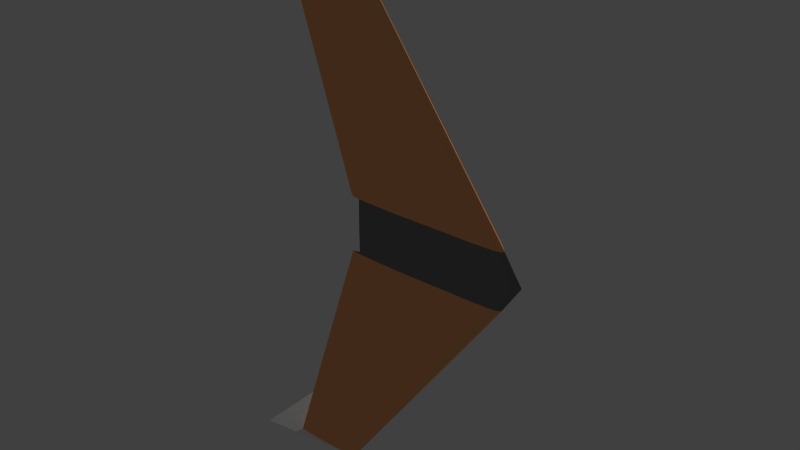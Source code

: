 # Source: zagi_noelevons.blend  (saved by Blender 2.69.0; exported with 4.5.12 LTS)
import bpy
from mathutils import Matrix  # noqa: F401  (used for matrix-valued properties, if any)

bpy.ops.wm.read_factory_settings(use_empty=True)
scene = bpy.context.scene
scene.name = 'Scene'

# ---- collections
col_collection_1 = bpy.data.collections.new('Collection 1'); scene.collection.children.link(col_collection_1)

# ---- materials (node trees are filled in below, after node groups)
mat_material_0 = bpy.data.materials.new('material_0')
mat_material_0.alpha_threshold = 0.0
mat_material_0.use_transparent_shadow = False
mat_material_0.diffuse_color = (1.0, 1.0, 1.0, 1.0)
mat_material_0.specular_color = (0.5, 0.5, 0.5)
mat_material_0.roughness = 0.5
mat_material_0.specular_intensity = 0.1
mat_material_0.line_color = (0.0, 0.0, 0.0, 1.0)
mat_material_2 = bpy.data.materials.new('material_2')
mat_material_2.alpha_threshold = 0.0
mat_material_2.use_transparent_shadow = False
mat_material_2.diffuse_color = (1.0, 0.439, 0.176, 1.0)
mat_material_2.specular_color = (0.5, 0.5, 0.5)
mat_material_2.roughness = 0.5
mat_material_2.specular_intensity = 0.1
mat_material_2.line_color = (0.0, 0.0, 0.0, 1.0)
mat_material_1 = bpy.data.materials.new('material_1')
mat_material_1.alpha_threshold = 0.0
mat_material_1.use_transparent_shadow = False
mat_material_1.diffuse_color = (0.2, 0.2, 0.2, 1.0)
mat_material_1.specular_color = (0.5, 0.5, 0.5)
mat_material_1.roughness = 0.5
mat_material_1.specular_intensity = 0.1
mat_material_1.line_color = (0.0, 0.0, 0.0, 1.0)

# ---- node groups
ng_auto_smooth = bpy.data.node_groups.new('Auto Smooth', 'GeometryNodeTree')
_s = ng_auto_smooth.interface.new_socket(name='Geometry', in_out='OUTPUT', socket_type='NodeSocketGeometry')
_s = ng_auto_smooth.interface.new_socket(name='Geometry', in_out='INPUT', socket_type='NodeSocketGeometry')
_s = ng_auto_smooth.interface.new_socket(name='Angle', in_out='INPUT', socket_type='NodeSocketFloat')
_s.subtype = 'ANGLE'
_s.min_value = 0.0
_s.max_value = 3.142
ng_auto_smooth.is_modifier = True
_N = ng_auto_smooth.nodes; _L = ng_auto_smooth.links
n0 = _N.new('NodeGroupOutput'); n0.name = 'Group Output'; n0.location = (480, -100)
n1 = _N.new('NodeGroupInput'); n1.name = 'Group Input'; n1.location = (-420, -300)
n2 = _N.new('NodeGroupInput'); n2.name = 'Group Input.001'; n2.location = (-60, -100)
n3 = _N.new('GeometryNodeSetShadeSmooth'); n3.name = 'Set Shade Smooth'; n3.location = (120, -100)
n3.domain = 'EDGE'
n4 = _N.new('GeometryNodeSetShadeSmooth'); n4.name = 'Set Shade Smooth.001'; n4.location = (300, -100)
n5 = _N.new('GeometryNodeInputMeshEdgeAngle'); n5.name = 'Edge Angle'; n5.location = (-420, -220)
n6 = _N.new('GeometryNodeInputEdgeSmooth'); n6.name = 'Is Edge Smooth'; n6.location = (-60, -160)
n7 = _N.new('GeometryNodeInputShadeSmooth'); n7.name = 'Is Face Smooth'; n7.location = (-240, -340)
n8 = _N.new('FunctionNodeBooleanMath'); n8.name = 'Boolean Math'; n8.location = (-60, -220)
n9 = _N.new('FunctionNodeCompare'); n9.name = 'Compare'; n9.location = (-240, -180)
n9.operation = 'LESS_EQUAL'
_L.new(n5.outputs[0], n9.inputs[0])
_L.new(n4.outputs[0], n0.inputs[0])
_L.new(n1.outputs[1], n9.inputs[1])
_L.new(n9.outputs[0], n8.inputs[0])
_L.new(n7.outputs[0], n8.inputs[1])
_L.new(n2.outputs[0], n3.inputs[0])
_L.new(n6.outputs[0], n3.inputs[1])
_L.new(n3.outputs[0], n4.inputs[0])
_L.new(n8.outputs[0], n3.inputs[2])
n0.is_active_output = True

# ---- material node trees

# ---- world
world_world = bpy.data.worlds.new('World'); scene.world = world_world
world_world.color = (0.05088, 0.05088, 0.05088)
world_world.use_sun_shadow = False
world_world.sun_shadow_jitter_overblur = 0.0
world_world.cycles.sampling_method = 'MANUAL'
world_world.cycles.sample_map_resolution = 256

# ---- lights
light_lamp = bpy.data.lights.new('Lamp', 'POINT')
light_lamp.transmission_factor = 0.0
light_lamp.cutoff_distance = 30.0
light_lamp.energy = 100.0
light_lamp.shadow_buffer_clip_start = 1.001
light_lamp.shadow_soft_size = 0.1
light_lamp.shadow_maximum_resolution = 0.006
light_lamp.use_absolute_resolution = True
light_lamp.cycles.use_multiple_importance_sampling = False

# ---- meshes
me_left_winglet_001 = bpy.data.meshes.new('left_winglet.001')
me_left_winglet_001.from_pydata([(1.989, 1.07, 0.001946), (1.989, 1.695, -0.06055), (1.989, 1.695, 0.2936), (1.989, 1.07, 0.001946), (1.989, 1.695, 0.2936), (1.989, 1.695, -0.06055)], [], [(0, 1, 2), (3, 4, 5)])
me_left_winglet_001.polygons.foreach_set('use_smooth', [True] * 2)
me_left_winglet_001.materials.append(mat_material_0)
me_left_winglet_001.use_remesh_preserve_volume = False
me_left_winglet_001.use_remesh_preserve_attributes = False
me_left_winglet_001.use_mirror_vertex_groups = False
me_left_winglet_001.update()
me_left_winglet = bpy.data.meshes.new('left_winglet')
me_left_winglet.from_pydata([(-2.011, 1.07, 0.001946), (-2.011, 1.695, -0.06055), (-2.011, 1.695, 0.2936), (-2.011, 1.07, 0.001946), (-2.011, 1.695, 0.2936), (-2.011, 1.695, -0.06055)], [], [(0, 1, 2), (3, 4, 5)])
me_left_winglet.polygons.foreach_set('use_smooth', [True] * 2)
me_left_winglet.materials.append(mat_material_0)
me_left_winglet.use_remesh_preserve_volume = False
me_left_winglet.use_remesh_preserve_attributes = False
me_left_winglet.use_mirror_vertex_groups = False
me_left_winglet.update()
me_right_wing = bpy.data.meshes.new('right_wing')
me_right_wing.from_pydata([(1.989, 1.486, 0.001946), (1.989, 1.462, 0.006024), (1.989, 1.364, 0.01829), (1.989, 1.274, 0.02645), (1.989, 1.217, 0.03054), (1.989, 1.168, 0.0285), (1.989, 1.11, 0.02237), (1.989, 1.086, 0.01624), (1.989, 1.07, 0.001946), (1.989, 1.078, -0.004181), (1.989, 1.102, -0.006222), (1.989, 1.151, -0.00723), (1.989, 1.225, -0.006615), (1.989, 1.355, -0.006222), (1.989, 1.462, -0.002132), (1.989, 1.486, 0.001946), (0.1973, 1.042, 0.001946), (0.1973, 0.9862, 0.01126), (0.1973, 0.7622, 0.03927), (0.1973, 0.5569, 0.05793), (0.1973, 0.4263, 0.06726), (0.1973, 0.3143, 0.0626), (0.1973, 0.1837, 0.0486), (0.1973, 0.1277, 0.0346), (0.1973, 0.09035, 0.001946), (0.1973, 0.109, -0.01205), (0.1973, 0.165, -0.01671), (0.1973, 0.2769, -0.01902), (0.1973, 0.4449, -0.01761), (0.1973, 0.7434, -0.01671), (0.1973, 0.9862, -0.00737), (0.1973, 1.042, 0.001946)], [], [(1, 0, 16, 17), (17, 18, 2, 1), (18, 19, 3, 2), (19, 20, 4, 3), (20, 21, 5, 4), (21, 22, 6, 5), (22, 23, 7, 6), (23, 24, 8, 7), (24, 25, 9, 8), (25, 26, 10, 9), (26, 27, 11, 10), (27, 28, 12, 11), (28, 29, 13, 12), (29, 30, 14, 13), (30, 31, 15, 14), (0, 15, 31, 16)])
me_right_wing.polygons.foreach_set('use_smooth', [True] * 16)
me_right_wing.materials.append(mat_material_2)
me_right_wing.use_remesh_preserve_volume = False
me_right_wing.use_remesh_preserve_attributes = False
me_right_wing.use_mirror_vertex_groups = False
me_right_wing.update()
me_left_wing = bpy.data.meshes.new('left_wing')
me_left_wing.from_pydata([(-0.2187, 1.042, 0.001946), (-0.2187, 0.9862, 0.01126), (-0.2187, 0.7622, 0.03927), (-0.2187, 0.5569, 0.05793), (-0.2187, 0.4263, 0.06726), (-0.2187, 0.3143, 0.0626), (-0.2187, 0.1837, 0.0486), (-0.2187, 0.1277, 0.0346), (-0.2187, 0.09035, 0.001946), (-0.2187, 0.109, -0.01205), (-0.2187, 0.165, -0.01671), (-0.2187, 0.2769, -0.01902), (-0.2187, 0.4449, -0.01761), (-0.2187, 0.7434, -0.01671), (-0.2187, 0.9862, -0.00737), (-0.2187, 1.042, 0.001946), (-2.011, 1.486, 0.001946), (-2.011, 1.462, 0.006024), (-2.011, 1.364, 0.01829), (-2.011, 1.274, 0.02645), (-2.011, 1.217, 0.03054), (-2.011, 1.168, 0.0285), (-2.011, 1.11, 0.02237), (-2.011, 1.086, 0.01624), (-2.011, 1.07, 0.001946), (-2.011, 1.078, -0.004182), (-2.011, 1.102, -0.006222), (-2.011, 1.151, -0.00723), (-2.011, 1.225, -0.006615), (-2.011, 1.355, -0.006222), (-2.011, 1.462, -0.002132), (-2.011, 1.486, 0.001946)], [], [(1, 0, 16, 17), (17, 18, 2, 1), (18, 19, 3, 2), (19, 20, 4, 3), (20, 21, 5, 4), (21, 22, 6, 5), (22, 23, 7, 6), (23, 24, 8, 7), (24, 25, 9, 8), (25, 26, 10, 9), (26, 27, 11, 10), (27, 28, 12, 11), (28, 29, 13, 12), (29, 30, 14, 13), (30, 31, 15, 14), (0, 15, 31, 16)])
me_left_wing.polygons.foreach_set('use_smooth', [True] * 16)
me_left_wing.materials.append(mat_material_2)
me_left_wing.use_remesh_preserve_volume = False
me_left_wing.use_remesh_preserve_attributes = False
me_left_wing.use_mirror_vertex_groups = False
me_left_wing.update()
me_wing = bpy.data.meshes.new('wing')
me_wing.from_pydata([(0.1973, 0.9862, 0.01126), (0.1973, 0.7622, 0.03927), (0.1973, 0.5569, 0.05793), (0.1973, 0.4263, 0.06726), (0.1973, 0.3143, 0.0626), (0.1973, 0.1837, 0.0486), (0.1973, 0.1277, 0.0346), (0.1973, 0.09035, 0.001945), (0.1973, 0.109, -0.01205), (0.1973, 0.165, -0.01671), (0.1973, 0.2769, -0.01902), (0.1973, 0.4449, -0.01761), (0.1973, 0.7434, -0.01671), (0.1973, 0.9682, -0.007371), (0.1973, 0.9862, -0.007371), (0.1973, 0.9862, 0.01126), (-0.0107, 0.9863, 0.01235), (-0.0107, 0.7363, 0.04361), (-0.0107, 0.5071, 0.06445), (-0.0107, 0.3613, 0.07486), (-0.0107, 0.2363, 0.06965), (-0.0107, 0.09041, 0.05403), (-0.0107, 0.02791, 0.0384), (-0.0107, -0.01375, 0.001945), (-0.0107, 0.00708, -0.01368), (-0.0107, 0.06958, -0.01888), (-0.0107, 0.1946, -0.02145), (-0.0107, 0.3821, -0.01988), (-0.0107, 0.7153, -0.01888), (-0.0107, 0.9663, -0.008455), (-0.0107, 0.9863, -0.008455), (-0.0107, 0.9863, 0.01235), (-0.2187, 0.9862, 0.01126), (-0.2187, 0.7622, 0.03927), (-0.2187, 0.5569, 0.05793), (-0.2187, 0.4263, 0.06726), (-0.2187, 0.3143, 0.0626), (-0.2187, 0.1837, 0.0486), (-0.2187, 0.1277, 0.0346), (-0.2187, 0.09035, 0.001945), (-0.2187, 0.109, -0.01205), (-0.2187, 0.165, -0.01671), (-0.2187, 0.2769, -0.01902), (-0.2187, 0.4449, -0.01761), (-0.2187, 0.7434, -0.01671), (-0.2187, 0.9682, -0.007371), (-0.2187, 0.9862, -0.007371), (-0.2187, 0.9862, 0.01126)], [], [(1, 0, 16, 17), (17, 18, 2, 1), (18, 19, 3, 2), (19, 20, 4, 3), (20, 21, 5, 4), (21, 22, 6, 5), (22, 23, 7, 6), (23, 24, 8, 7), (24, 25, 9, 8), (25, 26, 10, 9), (26, 27, 11, 10), (27, 28, 12, 11), (28, 29, 13, 12), (29, 30, 14, 13), (30, 31, 15, 14), (0, 15, 31, 16), (32, 33, 17, 16), (33, 34, 18, 17), (34, 35, 19, 18), (35, 36, 20, 19), (36, 37, 21, 20), (37, 38, 22, 21), (38, 39, 23, 22), (39, 40, 24, 23), (40, 41, 25, 24), (41, 42, 26, 25), (42, 43, 27, 26), (43, 44, 28, 27), (44, 45, 29, 28), (45, 46, 30, 29), (46, 47, 31, 30), (47, 32, 16, 31)])
me_wing.polygons.foreach_set('use_smooth', [True] * 32)
me_wing.materials.append(mat_material_1)
me_wing.use_remesh_preserve_volume = False
me_wing.use_remesh_preserve_attributes = False
me_wing.use_mirror_vertex_groups = False
me_wing.update()

# ---- objects
ob_left_winglet_001 = bpy.data.objects.new('left_winglet.001', me_left_winglet_001)
ob_left_winglet = bpy.data.objects.new('left_winglet', me_left_winglet)
ob_right_wing = bpy.data.objects.new('right_wing', me_right_wing)
ob_left_wing = bpy.data.objects.new('left_wing', me_left_wing)
ob_wing = bpy.data.objects.new('wing', me_wing)
ob_lamp = bpy.data.objects.new('Lamp', light_lamp)

# ---- transforms, parenting, visibility, modifiers, constraints
ob_left_winglet_001.location = (0.000242, -0.01444, -0.002244)
ob_left_winglet_001.rotation_euler = (-1.571, 1.571, 0.0)
ob_left_winglet_001.scale = (0.3478, 0.4532, 0.5565)
ob_left_winglet_001.show_transparent = True
ob_left_winglet_001.lineart.crease_threshold = 0.0
_m = ob_left_winglet_001.modifiers.new('Auto Smooth', 'NODES')
_m.node_group = ng_auto_smooth
_gi = [s.identifier for s in ng_auto_smooth.interface.items_tree if s.item_type == 'SOCKET' and s.in_out == 'INPUT']
_m[_gi[1]] = 0.7854  # Angle
ob_left_winglet.location = (0.000242, -0.01444, -0.002244)
ob_left_winglet.rotation_euler = (-1.571, 1.571, 0.0)
ob_left_winglet.scale = (0.3478, 0.4532, 0.5565)
ob_left_winglet.show_transparent = True
ob_left_winglet.lineart.crease_threshold = 0.0
_m = ob_left_winglet.modifiers.new('Auto Smooth', 'NODES')
_m.node_group = ng_auto_smooth
_gi = [s.identifier for s in ng_auto_smooth.interface.items_tree if s.item_type == 'SOCKET' and s.in_out == 'INPUT']
_m[_gi[1]] = 0.7854  # Angle
ob_right_wing.location = (0.0002421, -0.01444, -0.002244)
ob_right_wing.rotation_euler = (-1.571, 1.571, 0.0)
ob_right_wing.scale = (0.3478, 0.4532, 0.5565)
ob_right_wing.show_transparent = True
ob_right_wing.lineart.crease_threshold = 0.0
_m = ob_right_wing.modifiers.new('Auto Smooth', 'NODES')
_m.node_group = ng_auto_smooth
_gi = [s.identifier for s in ng_auto_smooth.interface.items_tree if s.item_type == 'SOCKET' and s.in_out == 'INPUT']
_m[_gi[1]] = 0.7854  # Angle
ob_left_wing.location = (0.000242, -0.01444, -0.002244)
ob_left_wing.rotation_euler = (-1.571, 1.571, 0.0)
ob_left_wing.scale = (0.3478, 0.4532, 0.5565)
ob_left_wing.show_transparent = True
ob_left_wing.lineart.crease_threshold = 0.0
_m = ob_left_wing.modifiers.new('Auto Smooth', 'NODES')
_m.node_group = ng_auto_smooth
_gi = [s.identifier for s in ng_auto_smooth.interface.items_tree if s.item_type == 'SOCKET' and s.in_out == 'INPUT']
_m[_gi[1]] = 0.7854  # Angle
ob_wing.location = (0.000242, -0.01444, -0.002244)
ob_wing.rotation_euler = (-1.571, 1.571, 0.0)
ob_wing.scale = (0.3478, 0.4532, 0.5565)
ob_wing.show_transparent = True
ob_wing.lineart.crease_threshold = 0.0
_m = ob_wing.modifiers.new('Auto Smooth', 'NODES')
_m.node_group = ng_auto_smooth
_gi = [s.identifier for s in ng_auto_smooth.interface.items_tree if s.item_type == 'SOCKET' and s.in_out == 'INPUT']
_m[_gi[1]] = 0.7854  # Angle
ob_lamp.location = (-0.3077, 2.749, -0.2938)
ob_lamp.rotation_euler = (2.204, -0.2951, 3.199)
ob_lamp.scale = (0.4497, 0.4391, 0.4932)
ob_lamp.lock_rotations_4d = False
ob_lamp.empty_display_type = 'ARROWS'
ob_lamp.color = (0.0, 0.0, 0.0, 0.0)
ob_lamp.lineart.crease_threshold = 0.0

# ---- collection membership
col_collection_1.objects.link(ob_left_winglet_001)
col_collection_1.objects.link(ob_left_winglet)
col_collection_1.objects.link(ob_right_wing)
col_collection_1.objects.link(ob_left_wing)
col_collection_1.objects.link(ob_wing)
col_collection_1.objects.link(ob_lamp)

# ---- scene / render settings (as saved in the file)
scene.frame_start = 1; scene.frame_end = 250; scene.frame_set(1)
scene.render.engine = 'BLENDER_EEVEE_NEXT'
scene.render.image_settings.compression = 90
scene.render.resolution_percentage = 50
scene.render.dither_intensity = 0.0
scene.cycles.use_denoising = False
scene.cycles.samples = 10
scene.cycles.sampling_pattern = 'TABULATED_SOBOL'
scene.cycles.light_sampling_threshold = 0.0
scene.cycles.use_adaptive_sampling = False
scene.cycles.use_light_tree = False
scene.cycles.blur_glossy = 0.0
scene.cycles.volume_bounces = 1
scene.cycles.pixel_filter_type = 'GAUSSIAN'
scene.cycles.sample_clamp_indirect = 0.0
scene.view_settings.view_transform = 'Standard'
bpy.context.view_layer.update()

# ---- added for rendering (the .blend has no active camera): camera
cam_auto = bpy.data.cameras.new('AutoCamera')
cam_auto.lens = 50.0
cam_auto.sensor_width = 36.0
cam_auto.clip_end = 1000.0
ob_auto_camera = bpy.data.objects.new('AutoCamera', cam_auto)
scene.collection.objects.link(ob_auto_camera)
ob_auto_camera.location = (1.10381, -1.73094, 1.18904)
ob_auto_camera.rotation_euler = (1.09748, -7.21219e-08, 0.694738)
scene.camera = ob_auto_camera
bpy.context.view_layer.update()
